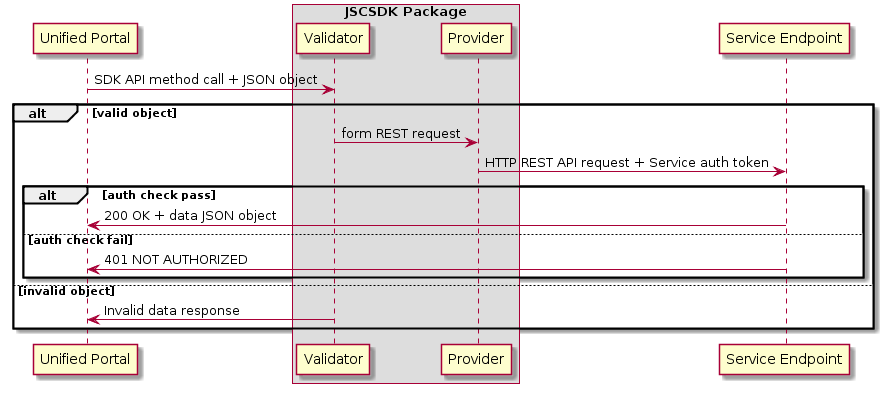

The diagram above was rendered by PlantUML. Its source (embedded in the PNG):
@startuml
Participant "Unified Portal" as up
box "JSCSDK Package"
Participant Validator as validator
Participant Provider as provider
end box
Participant "Service Endpoint" as service
up->validator: SDK API method call + JSON object
alt valid object
validator->provider: form REST request
provider->service: HTTP REST API request + Service auth token
alt auth check pass
service->up: 200 OK + data JSON object
else auth check fail
service->up: 401 NOT AUTHORIZED
end
else invalid object
validator->up: Invalid data response
end
@enduml